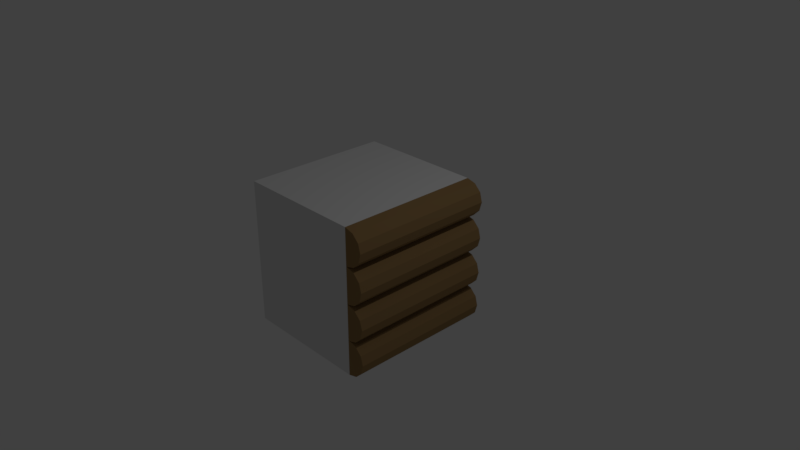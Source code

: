 # Source: untitled.blend  (saved by Blender 2.79.0; exported with 4.5.12 LTS)
import bpy
from mathutils import Matrix  # noqa: F401  (used for matrix-valued properties, if any)

bpy.ops.wm.read_factory_settings(use_empty=True)
scene = bpy.context.scene
scene.name = 'Scene'

# ---- collections
col_collection_1 = bpy.data.collections.new('Collection 1'); scene.collection.children.link(col_collection_1)

# ---- materials (node trees are filled in below, after node groups)
mat_material_001 = bpy.data.materials.new('Material.001')
mat_material_001.alpha_threshold = 0.0
mat_material_001.use_transparent_shadow = False
mat_material_001.roughness = 0.5
mat_material_002 = bpy.data.materials.new('Material.002')
mat_material_002.alpha_threshold = 0.0
mat_material_002.use_transparent_shadow = False
mat_material_002.diffuse_color = (0.3185, 0.1966, 0.08256, 1.0)
mat_material_002.roughness = 0.5

# ---- material node trees

# ---- world
world_world = bpy.data.worlds.new('World'); scene.world = world_world
world_world.color = (0.05088, 0.05088, 0.05088)
world_world.use_sun_shadow = False
world_world.sun_shadow_jitter_overblur = 0.0
world_world.cycles.sampling_method = 'MANUAL'

# ---- cameras
cam_camera = bpy.data.cameras.new('Camera')
cam_camera.clip_end = 100.0
cam_camera.lens = 35.0
cam_camera.sensor_width = 32.0
cam_camera.sensor_height = 18.0
cam_camera.ortho_scale = 7.314
cam_camera.dof.focus_distance = 0.0
cam_camera.dof.aperture_fstop = 128.0

# ---- lights
light_lamp = bpy.data.lights.new('Lamp', 'POINT')
light_lamp.transmission_factor = 0.0
light_lamp.cutoff_distance = 30.0
light_lamp.energy = 100.0
light_lamp.shadow_buffer_clip_start = 1.001
light_lamp.shadow_soft_size = 0.1
light_lamp.shadow_maximum_resolution = 0.006
light_lamp.use_absolute_resolution = True

# ---- meshes
me_cube_001 = bpy.data.meshes.new('Cube.001')
me_cube_001.from_pydata([(-1.0, -1.0, -1.0), (-1.0, -1.0, 1.0), (-1.0, 1.0, -1.0), (-1.0, 1.0, 1.0), (0.7488, -1.0, -1.0), (0.7488, -1.0, 1.0), (0.7488, 1.0, -1.0), (0.7488, 1.0, 1.0), (0.7488, 1.0, 1.0), (1.0, -1.0, 0.7488), (0.9663, -1.0, 0.6232), (0.8744, -1.0, 0.5313), (0.7488, -1.0, 0.4976), (0.7488, -1.0, 1.0), (0.7488, 1.0, 0.4976), (0.8744, 1.0, 0.5313), (0.9663, 1.0, 0.6232), (1.0, 1.0, 0.7488), (0.9663, 1.0, 0.8744), (0.8744, 1.0, 0.9663), (0.9663, -1.0, 0.8744), (0.8744, -1.0, 0.9663), (0.7488, 1.0, 0.4976), (1.0, -1.0, 0.2464), (0.9663, -1.0, 0.1208), (0.8744, -1.0, 0.02888), (0.7488, -1.0, -0.004775), (0.7488, -1.0, 0.4976), (0.7488, 1.0, -0.004775), (0.8744, 1.0, 0.02888), (0.9663, 1.0, 0.1208), (1.0, 1.0, 0.2464), (0.9663, 1.0, 0.372), (0.8744, 1.0, 0.464), (0.9663, -1.0, 0.372), (0.8744, -1.0, 0.464), (0.7488, 1.0, -0.004775), (1.0, -1.0, -0.256), (0.9663, -1.0, -0.3816), (0.8744, -1.0, -0.4735), (0.7488, -1.0, -0.5072), (0.7488, -1.0, -0.004775), (0.7488, 1.0, -0.5072), (0.8744, 1.0, -0.4735), (0.9663, 1.0, -0.3816), (1.0, 1.0, -0.256), (0.9663, 1.0, -0.1304), (0.8744, 1.0, -0.03843), (0.9663, -1.0, -0.1304), (0.8744, -1.0, -0.03843), (0.7488, 1.0, -0.4976), (1.0, -1.0, -0.7488), (0.9663, -1.0, -0.8744), (0.8744, -1.0, -0.9663), (0.7488, -1.0, -1.0), (0.7488, -1.0, -0.4976), (0.7488, 1.0, -1.0), (0.8744, 1.0, -0.9663), (0.9663, 1.0, -0.8744), (1.0, 1.0, -0.7488), (0.9663, 1.0, -0.6232), (0.8744, 1.0, -0.5313), (0.9663, -1.0, -0.6232), (0.8744, -1.0, -0.5313)], [], [(0, 1, 3, 2), (2, 3, 7, 6), (6, 7, 5, 4), (4, 5, 1, 0), (2, 6, 4, 0), (7, 3, 1, 5), (17, 9, 10, 16), (15, 11, 12, 14), (8, 13, 21, 19), (18, 20, 9, 17), (16, 10, 11, 15), (19, 21, 20, 18), (13, 12, 11, 10, 9, 20, 21), (15, 14, 8, 19, 18, 17, 16), (31, 23, 24, 30), (29, 25, 26, 28), (22, 27, 35, 33), (32, 34, 23, 31), (30, 24, 25, 29), (33, 35, 34, 32), (27, 26, 25, 24, 23, 34, 35), (29, 28, 22, 33, 32, 31, 30), (45, 37, 38, 44), (43, 39, 40, 42), (36, 41, 49, 47), (46, 48, 37, 45), (44, 38, 39, 43), (47, 49, 48, 46), (41, 40, 39, 38, 37, 48, 49), (43, 42, 36, 47, 46, 45, 44), (59, 51, 52, 58), (57, 53, 54, 56), (50, 55, 63, 61), (60, 62, 51, 59), (58, 52, 53, 57), (61, 63, 62, 60), (55, 54, 53, 52, 51, 62, 63), (57, 56, 50, 61, 60, 59, 58)])
me_cube_001.polygons.foreach_set('material_index', [0, 0, 0, 0, 0, 0, 1, 1, 1, 1, 1, 1, 1, 1, 1, 1, 1, 1, 1, 1, 1, 1, 1, 1, 1, 1, 1, 1, 1, 1, 1, 1, 1, 1, 1, 1, 1, 1])
me_cube_001.materials.append(mat_material_001)
me_cube_001.materials.append(mat_material_002)
me_cube_001.use_remesh_preserve_volume = False
me_cube_001.use_remesh_preserve_attributes = False
me_cube_001.use_mirror_vertex_groups = False
me_cube_001.update()

# ---- objects
ob_cube_001 = bpy.data.objects.new('Cube.001', me_cube_001)
ob_lamp = bpy.data.objects.new('Lamp', light_lamp)
ob_camera = bpy.data.objects.new('Camera', cam_camera)

# ---- transforms, parenting, visibility, modifiers, constraints
ob_cube_001.location = (0.0, 0.0, 0.0)
ob_cube_001.lineart.crease_threshold = 0.0
ob_lamp.location = (4.076, 1.005, 5.904)
ob_lamp.rotation_euler = (0.6503, 0.05522, 1.866)
ob_lamp.lock_rotations_4d = False
ob_lamp.empty_display_type = 'ARROWS'
ob_lamp.color = (0.0, 0.0, 0.0, 0.0)
ob_lamp.lineart.crease_threshold = 0.0
ob_camera.location = (7.481, -6.508, 5.344)
ob_camera.rotation_euler = (1.109, 0.0, 0.8149)
ob_camera.lock_rotations_4d = False
ob_camera.empty_display_type = 'ARROWS'
ob_camera.color = (0.0, 0.0, 0.0, 0.0)
ob_camera.display_type = 'WIRE'
ob_camera.lineart.crease_threshold = 0.0

# ---- collection membership
col_collection_1.objects.link(ob_cube_001)
col_collection_1.objects.link(ob_lamp)
col_collection_1.objects.link(ob_camera)

# ---- scene / render settings (as saved in the file)
scene.camera = ob_camera
scene.frame_start = 1; scene.frame_end = 250; scene.frame_set(0)
scene.render.engine = 'BLENDER_EEVEE_NEXT'
scene.render.resolution_percentage = 50
scene.render.dither_intensity = 0.0
scene.cycles.use_denoising = False
scene.cycles.samples = 128
scene.cycles.sampling_pattern = 'TABULATED_SOBOL'
scene.cycles.use_adaptive_sampling = False
scene.cycles.use_light_tree = False
scene.cycles.blur_glossy = 0.0
scene.cycles.sample_clamp_indirect = 0.0
scene.view_settings.view_transform = 'Standard'
bpy.context.view_layer.update()
